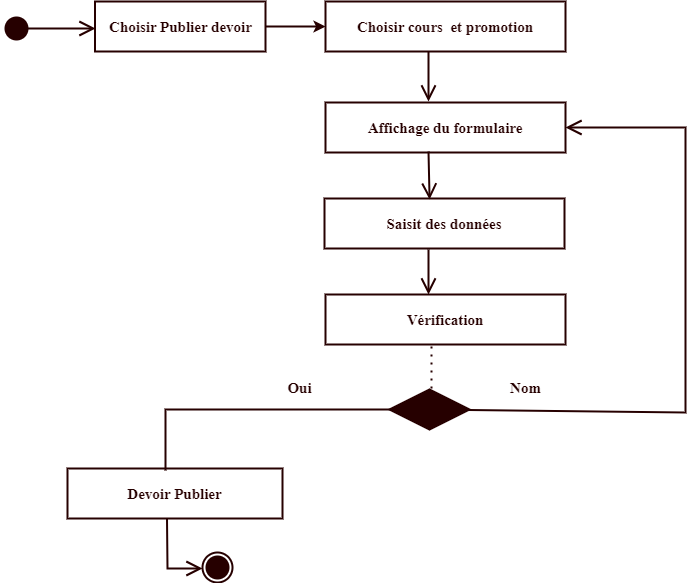

The diagram above was exported from draw.io. Its source (the exported page's mxGraphModel, read from the mxfile embedded in the PNG):
<mxGraphModel dx="880" dy="532" grid="1" gridSize="10" guides="1" tooltips="1" connect="1" arrows="1" fold="1" page="1" pageScale="1" pageWidth="850" pageHeight="1100" math="0" shadow="0">
  <root>
    <mxCell id="0" />
    <mxCell id="1" parent="0" />
    <mxCell id="R0S4ZHgc-kOUMXIq9ruh-1" value="" style="ellipse;html=1;shape=startState;strokeWidth=2;fontStyle=1;labelBackgroundColor=none;fontSize=15;strokeColor=#260000;fillColor=#260000;" vertex="1" parent="1">
      <mxGeometry x="116" y="101" width="30" height="30" as="geometry" />
    </mxCell>
    <mxCell id="R0S4ZHgc-kOUMXIq9ruh-2" value="" style="endArrow=open;endFill=1;endSize=12;html=1;rounded=0;fillColor=none;strokeWidth=2;fontStyle=1;labelBackgroundColor=none;fontColor=#260000;fontSize=15;strokeColor=#260000;" edge="1" parent="1">
      <mxGeometry width="160" relative="1" as="geometry">
        <mxPoint x="140" y="116" as="sourcePoint" />
        <mxPoint x="210" y="116" as="targetPoint" />
      </mxGeometry>
    </mxCell>
    <mxCell id="R0S4ZHgc-kOUMXIq9ruh-3" value="" style="edgeStyle=orthogonalEdgeStyle;rounded=0;orthogonalLoop=1;jettySize=auto;html=1;fillColor=none;strokeWidth=2;fontStyle=1;labelBackgroundColor=none;fontColor=#260000;fontSize=15;strokeColor=#260000;" edge="1" parent="1" source="R0S4ZHgc-kOUMXIq9ruh-4" target="R0S4ZHgc-kOUMXIq9ruh-5">
      <mxGeometry relative="1" as="geometry" />
    </mxCell>
    <mxCell id="R0S4ZHgc-kOUMXIq9ruh-4" value="&lt;font face=&quot;Times New Roman&quot; style=&quot;font-size: 15px;&quot;&gt;Choisir Publier devoir&lt;/font&gt;" style="html=1;whiteSpace=wrap;fillColor=none;strokeWidth=2;fontStyle=1;labelBackgroundColor=none;fontColor=#260000;fontSize=15;strokeColor=#260000;" vertex="1" parent="1">
      <mxGeometry x="209.5" y="89" width="170.5" height="50" as="geometry" />
    </mxCell>
    <mxCell id="R0S4ZHgc-kOUMXIq9ruh-5" value="&lt;font face=&quot;Times New Roman&quot; style=&quot;font-size: 15px;&quot;&gt;Choisir cours&amp;nbsp; et promotion&lt;/font&gt;" style="html=1;whiteSpace=wrap;fillColor=none;strokeWidth=2;fontStyle=1;labelBackgroundColor=none;fontColor=#260000;fontSize=15;strokeColor=#260000;" vertex="1" parent="1">
      <mxGeometry x="440" y="89" width="240" height="50" as="geometry" />
    </mxCell>
    <mxCell id="R0S4ZHgc-kOUMXIq9ruh-6" value="" style="endArrow=open;endFill=1;endSize=12;html=1;rounded=0;fillColor=none;strokeWidth=2;fontStyle=1;labelBackgroundColor=none;fontColor=#260000;fontSize=15;strokeColor=#260000;" edge="1" parent="1">
      <mxGeometry width="160" relative="1" as="geometry">
        <mxPoint x="543" y="139" as="sourcePoint" />
        <mxPoint x="543" y="189" as="targetPoint" />
      </mxGeometry>
    </mxCell>
    <mxCell id="R0S4ZHgc-kOUMXIq9ruh-7" value="&lt;font face=&quot;Times New Roman&quot; style=&quot;font-size: 15px;&quot;&gt;&lt;span style=&quot;font-size: 15px;&quot;&gt;Affichage du formulaire&lt;/span&gt;&lt;/font&gt;" style="html=1;whiteSpace=wrap;fillColor=none;strokeWidth=2;fontStyle=1;labelBackgroundColor=none;fontColor=#260000;fontSize=15;strokeColor=#260000;" vertex="1" parent="1">
      <mxGeometry x="440" y="190" width="240" height="50" as="geometry" />
    </mxCell>
    <mxCell id="R0S4ZHgc-kOUMXIq9ruh-8" value="" style="rhombus;whiteSpace=wrap;html=1;strokeWidth=2;fontStyle=1;labelBackgroundColor=none;fontSize=15;strokeColor=#260000;fillColor=#260000;" vertex="1" parent="1">
      <mxGeometry x="504" y="477" width="80" height="40" as="geometry" />
    </mxCell>
    <mxCell id="R0S4ZHgc-kOUMXIq9ruh-9" value="" style="endArrow=open;endFill=1;endSize=12;html=1;rounded=0;entryX=1;entryY=0.5;entryDx=0;entryDy=0;fillColor=none;strokeWidth=2;fontStyle=1;labelBackgroundColor=none;fontColor=#260000;fontSize=15;strokeColor=#260000;" edge="1" parent="1" source="R0S4ZHgc-kOUMXIq9ruh-8" target="R0S4ZHgc-kOUMXIq9ruh-7">
      <mxGeometry width="160" relative="1" as="geometry">
        <mxPoint x="580" y="408" as="sourcePoint" />
        <mxPoint x="680" y="117.14285714285711" as="targetPoint" />
        <Array as="points">
          <mxPoint x="800" y="500" />
          <mxPoint x="800" y="403" />
          <mxPoint x="800" y="378" />
          <mxPoint x="800" y="338" />
          <mxPoint x="800" y="268" />
          <mxPoint x="800" y="230" />
          <mxPoint x="800" y="215" />
          <mxPoint x="760" y="215" />
          <mxPoint x="750" y="215" />
        </Array>
      </mxGeometry>
    </mxCell>
    <mxCell id="R0S4ZHgc-kOUMXIq9ruh-10" value="" style="endArrow=none;dashed=1;html=1;dashPattern=1 3;strokeWidth=2;rounded=0;fillColor=none;fontStyle=1;labelBackgroundColor=none;fontColor=#260000;fontSize=15;strokeColor=#260000;" edge="1" parent="1">
      <mxGeometry width="50" height="50" relative="1" as="geometry">
        <mxPoint x="546" y="476" as="sourcePoint" />
        <mxPoint x="546" y="433" as="targetPoint" />
      </mxGeometry>
    </mxCell>
    <mxCell id="R0S4ZHgc-kOUMXIq9ruh-11" value="" style="shape=partialRectangle;whiteSpace=wrap;html=1;bottom=0;right=0;fillColor=none;strokeWidth=2;fontStyle=1;labelBackgroundColor=none;fontColor=#260000;fontSize=15;strokeColor=#260000;" vertex="1" parent="1">
      <mxGeometry x="280" y="497" width="225" height="60" as="geometry" />
    </mxCell>
    <mxCell id="R0S4ZHgc-kOUMXIq9ruh-12" value="&lt;font face=&quot;Times New Roman&quot; style=&quot;font-size: 15px;&quot;&gt;Devoir Publier&lt;/font&gt;" style="html=1;whiteSpace=wrap;fillColor=none;strokeWidth=2;fontStyle=1;labelBackgroundColor=none;fontColor=#260000;fontSize=15;strokeColor=#260000;" vertex="1" parent="1">
      <mxGeometry x="182" y="556" width="215" height="50" as="geometry" />
    </mxCell>
    <mxCell id="R0S4ZHgc-kOUMXIq9ruh-13" value="" style="endArrow=open;endFill=1;endSize=12;html=1;rounded=0;entryX=0.442;entryY=0.02;entryDx=0;entryDy=0;entryPerimeter=0;fillColor=none;strokeWidth=2;fontStyle=1;labelBackgroundColor=none;fontColor=#260000;fontSize=15;strokeColor=#260000;" edge="1" parent="1">
      <mxGeometry width="160" relative="1" as="geometry">
        <mxPoint x="543" y="239" as="sourcePoint" />
        <mxPoint x="544.0799999999999" y="287" as="targetPoint" />
      </mxGeometry>
    </mxCell>
    <mxCell id="R0S4ZHgc-kOUMXIq9ruh-14" value="&lt;font face=&quot;Times New Roman&quot; style=&quot;font-size: 15px;&quot;&gt;Vérification&lt;/font&gt;" style="html=1;whiteSpace=wrap;fillColor=none;strokeWidth=2;fontStyle=1;labelBackgroundColor=none;fontColor=#260000;fontSize=15;strokeColor=#260000;" vertex="1" parent="1">
      <mxGeometry x="440" y="382" width="240" height="50" as="geometry" />
    </mxCell>
    <mxCell id="R0S4ZHgc-kOUMXIq9ruh-15" value="" style="endArrow=open;endFill=1;endSize=12;html=1;rounded=0;fillColor=none;strokeWidth=2;fontStyle=1;labelBackgroundColor=none;fontColor=#260000;fontSize=15;strokeColor=#260000;" edge="1" parent="1">
      <mxGeometry width="160" relative="1" as="geometry">
        <mxPoint x="281.5" y="606" as="sourcePoint" />
        <mxPoint x="317" y="656" as="targetPoint" />
        <Array as="points">
          <mxPoint x="282" y="656" />
        </Array>
      </mxGeometry>
    </mxCell>
    <mxCell id="R0S4ZHgc-kOUMXIq9ruh-16" value="" style="ellipse;html=1;shape=endState;strokeWidth=2;fontStyle=1;labelBackgroundColor=none;fontSize=15;strokeColor=#260000;fillColor=#260000;" vertex="1" parent="1">
      <mxGeometry x="317" y="640" width="30" height="30" as="geometry" />
    </mxCell>
    <mxCell id="R0S4ZHgc-kOUMXIq9ruh-17" value="&lt;font face=&quot;Times New Roman&quot; style=&quot;font-size: 15px;&quot;&gt;Oui&lt;/font&gt;" style="text;align=center;fontStyle=1;verticalAlign=middle;spacingLeft=3;spacingRight=3;rotatable=0;points=[[0,0.5],[1,0.5]];portConstraint=eastwest;html=1;fillColor=none;strokeWidth=2;labelBackgroundColor=none;fontColor=#260000;fontSize=15;strokeColor=none;" vertex="1" parent="1">
      <mxGeometry x="374" y="462" width="80" height="26" as="geometry" />
    </mxCell>
    <mxCell id="R0S4ZHgc-kOUMXIq9ruh-18" value="&lt;font face=&quot;Times New Roman&quot; style=&quot;font-size: 15px;&quot;&gt;Nom&lt;/font&gt;" style="text;align=center;fontStyle=1;verticalAlign=middle;spacingLeft=3;spacingRight=3;rotatable=0;points=[[0,0.5],[1,0.5]];portConstraint=eastwest;html=1;fillColor=none;strokeWidth=2;labelBackgroundColor=none;fontColor=#260000;fontSize=15;strokeColor=none;" vertex="1" parent="1">
      <mxGeometry x="600" y="462" width="80" height="26" as="geometry" />
    </mxCell>
    <mxCell id="R0S4ZHgc-kOUMXIq9ruh-19" value="&lt;font face=&quot;Times New Roman&quot; style=&quot;font-size: 15px;&quot;&gt;&lt;span style=&quot;font-size: 15px;&quot;&gt;Saisit des données&lt;/span&gt;&lt;/font&gt;" style="html=1;whiteSpace=wrap;fillColor=none;strokeWidth=2;fontStyle=1;labelBackgroundColor=none;fontColor=#260000;fontSize=15;strokeColor=#260000;" vertex="1" parent="1">
      <mxGeometry x="439" y="286" width="240" height="50" as="geometry" />
    </mxCell>
    <mxCell id="R0S4ZHgc-kOUMXIq9ruh-20" value="" style="endArrow=open;endFill=1;endSize=12;html=1;rounded=0;fillColor=none;strokeWidth=2;fontStyle=1;labelBackgroundColor=none;fontColor=#260000;fontSize=15;strokeColor=#260000;" edge="1" parent="1">
      <mxGeometry width="160" relative="1" as="geometry">
        <mxPoint x="543" y="337" as="sourcePoint" />
        <mxPoint x="543" y="382" as="targetPoint" />
      </mxGeometry>
    </mxCell>
  </root>
</mxGraphModel>